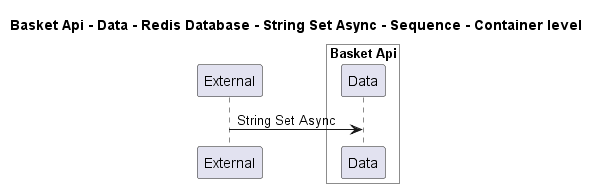

The diagram above was rendered by PlantUML. Its source (embedded in the PNG):
@startuml
!pragma layout smetana

title Basket Api - Data - Redis Database - String Set Async - Sequence - Container level

participant "External" as C4InterFlow.SoftwareSystems.ExternalSystem

box "Basket Api" #White
    participant "Data" as dotnet.eShop.Architecture.SoftwareSystems.BasketApi.Containers.Data
end box


C4InterFlow.SoftwareSystems.ExternalSystem -> dotnet.eShop.Architecture.SoftwareSystems.BasketApi.Containers.Data : String Set Async


@enduml